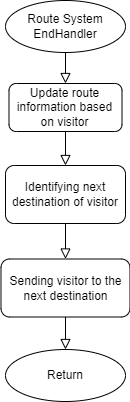

The diagram above was exported from draw.io. Its source (the exported page's mxGraphModel, read from the mxfile embedded in the PNG):
<mxGraphModel dx="-86" dy="510" grid="0" gridSize="10" guides="1" tooltips="1" connect="1" arrows="1" fold="1" page="1" pageScale="1" pageWidth="413" pageHeight="583" background="#ffffff" math="1" shadow="0">
  <root>
    <mxCell id="WIyWlLk6GJQsqaUBKTNV-0" />
    <mxCell id="WIyWlLk6GJQsqaUBKTNV-1" parent="WIyWlLk6GJQsqaUBKTNV-0" />
    <mxCell id="ifoMauPwlTdUls5D8krY-69" value="" style="rounded=0;html=1;jettySize=auto;orthogonalLoop=1;fontSize=11;endArrow=block;endFill=0;endSize=8;strokeWidth=1;shadow=0;labelBackgroundColor=none;edgeStyle=orthogonalEdgeStyle;entryX=0.5;entryY=0;entryDx=0;entryDy=0;exitX=0.5;exitY=1;exitDx=0;exitDy=0;" parent="WIyWlLk6GJQsqaUBKTNV-1" source="ifoMauPwlTdUls5D8krY-93" target="rLyNXTLckGujJyjTZdu4-3" edge="1">
      <mxGeometry relative="1" as="geometry">
        <mxPoint x="580.29" y="201" as="sourcePoint" />
        <mxPoint x="581" y="256" as="targetPoint" />
      </mxGeometry>
    </mxCell>
    <mxCell id="ifoMauPwlTdUls5D8krY-70" value="Update route information based on visitor" style="rounded=1;whiteSpace=wrap;html=1;fontSize=12;glass=0;strokeWidth=1;shadow=0;" parent="WIyWlLk6GJQsqaUBKTNV-1" vertex="1">
      <mxGeometry x="524.5" y="87" width="113" height="48" as="geometry" />
    </mxCell>
    <mxCell id="ifoMauPwlTdUls5D8krY-72" value="Route System&lt;br&gt;EndHandler" style="ellipse;whiteSpace=wrap;html=1;" parent="WIyWlLk6GJQsqaUBKTNV-1" vertex="1">
      <mxGeometry x="521" y="4" width="120" height="52" as="geometry" />
    </mxCell>
    <mxCell id="ifoMauPwlTdUls5D8krY-73" value="" style="rounded=0;html=1;jettySize=auto;orthogonalLoop=1;fontSize=11;endArrow=block;endFill=0;endSize=8;strokeWidth=1;shadow=0;labelBackgroundColor=none;edgeStyle=orthogonalEdgeStyle;exitX=0.5;exitY=1;exitDx=0;exitDy=0;entryX=0.5;entryY=0;entryDx=0;entryDy=0;" parent="WIyWlLk6GJQsqaUBKTNV-1" source="ifoMauPwlTdUls5D8krY-72" target="ifoMauPwlTdUls5D8krY-70" edge="1">
      <mxGeometry relative="1" as="geometry">
        <mxPoint x="580" y="96" as="sourcePoint" />
        <mxPoint x="580.29" y="131" as="targetPoint" />
      </mxGeometry>
    </mxCell>
    <mxCell id="ifoMauPwlTdUls5D8krY-92" value="Return" style="ellipse;whiteSpace=wrap;html=1;" parent="WIyWlLk6GJQsqaUBKTNV-1" vertex="1">
      <mxGeometry x="521" y="353" width="120" height="52" as="geometry" />
    </mxCell>
    <mxCell id="ifoMauPwlTdUls5D8krY-93" value="Identifying next destination of visitor" style="rounded=1;whiteSpace=wrap;html=1;fontSize=12;glass=0;strokeWidth=1;shadow=0;" parent="WIyWlLk6GJQsqaUBKTNV-1" vertex="1">
      <mxGeometry x="521" y="169" width="120" height="58" as="geometry" />
    </mxCell>
    <mxCell id="ifoMauPwlTdUls5D8krY-94" value="" style="rounded=0;html=1;jettySize=auto;orthogonalLoop=1;fontSize=11;endArrow=block;endFill=0;endSize=8;strokeWidth=1;shadow=0;labelBackgroundColor=none;edgeStyle=orthogonalEdgeStyle;exitX=0.5;exitY=1;exitDx=0;exitDy=0;entryX=0.5;entryY=0;entryDx=0;entryDy=0;" parent="WIyWlLk6GJQsqaUBKTNV-1" source="ifoMauPwlTdUls5D8krY-70" target="ifoMauPwlTdUls5D8krY-93" edge="1">
      <mxGeometry relative="1" as="geometry">
        <mxPoint x="591" y="66" as="sourcePoint" />
        <mxPoint x="591" y="89" as="targetPoint" />
      </mxGeometry>
    </mxCell>
    <mxCell id="rLyNXTLckGujJyjTZdu4-2" value="" style="rounded=0;html=1;jettySize=auto;orthogonalLoop=1;fontSize=11;endArrow=block;endFill=0;endSize=8;strokeWidth=1;shadow=0;labelBackgroundColor=none;edgeStyle=orthogonalEdgeStyle;entryX=0.5;entryY=0;entryDx=0;entryDy=0;exitX=0.5;exitY=1;exitDx=0;exitDy=0;" parent="WIyWlLk6GJQsqaUBKTNV-1" source="rLyNXTLckGujJyjTZdu4-3" target="ifoMauPwlTdUls5D8krY-92" edge="1">
      <mxGeometry relative="1" as="geometry">
        <mxPoint x="580.29" y="290" as="sourcePoint" />
        <mxPoint x="581" y="346.0000000000001" as="targetPoint" />
      </mxGeometry>
    </mxCell>
    <mxCell id="rLyNXTLckGujJyjTZdu4-3" value="Sending visitor to the next destination" style="rounded=1;whiteSpace=wrap;html=1;fontSize=12;glass=0;strokeWidth=1;shadow=0;" parent="WIyWlLk6GJQsqaUBKTNV-1" vertex="1">
      <mxGeometry x="516.5" y="262.5" width="129" height="58" as="geometry" />
    </mxCell>
    <mxCell id="rLyNXTLckGujJyjTZdu4-4" value="" style="rounded=0;html=1;jettySize=auto;orthogonalLoop=1;fontSize=11;endArrow=block;endFill=0;endSize=8;strokeWidth=1;shadow=0;labelBackgroundColor=none;edgeStyle=orthogonalEdgeStyle;entryX=0.5;entryY=0;entryDx=0;entryDy=0;exitX=0.5;exitY=1;exitDx=0;exitDy=0;" parent="WIyWlLk6GJQsqaUBKTNV-1" target="rLyNXTLckGujJyjTZdu4-7" edge="1">
      <mxGeometry relative="1" as="geometry">
        <mxPoint x="581" y="397.0000000000001" as="sourcePoint" />
        <mxPoint x="581" y="435" as="targetPoint" />
      </mxGeometry>
    </mxCell>
    <mxCell id="rLyNXTLckGujJyjTZdu4-6" value="" style="rounded=0;html=1;jettySize=auto;orthogonalLoop=1;fontSize=11;endArrow=block;endFill=0;endSize=8;strokeWidth=1;shadow=0;labelBackgroundColor=none;edgeStyle=orthogonalEdgeStyle;exitX=0.5;exitY=1;exitDx=0;exitDy=0;entryX=0.5;entryY=0;entryDx=0;entryDy=0;" parent="WIyWlLk6GJQsqaUBKTNV-1" target="rLyNXTLckGujJyjTZdu4-9" edge="1">
      <mxGeometry relative="1" as="geometry">
        <mxPoint x="581" y="473" as="sourcePoint" />
        <mxPoint x="581" y="507" as="targetPoint" />
      </mxGeometry>
    </mxCell>
  </root>
</mxGraphModel>